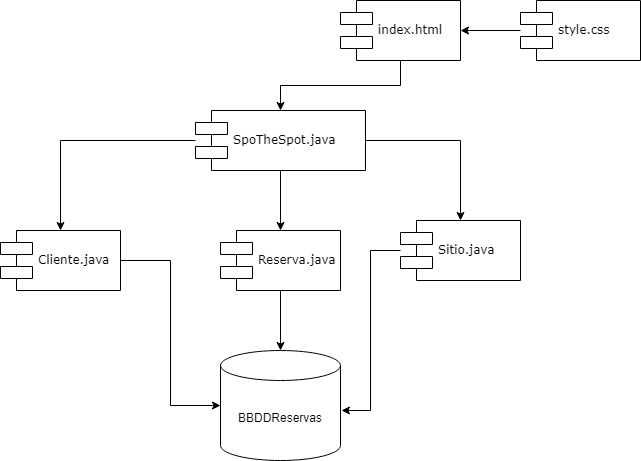

The diagram above was exported from draw.io. Its source (the exported page's mxGraphModel, read from the mxfile embedded in the PNG):
<mxGraphModel dx="989" dy="537" grid="1" gridSize="10" guides="1" tooltips="1" connect="1" arrows="1" fold="1" page="1" pageScale="1" pageWidth="1100" pageHeight="850" background="none" math="0" shadow="0">
  <root>
    <mxCell id="0" />
    <mxCell id="1" parent="0" />
    <mxCell id="oIdYZ7ZbfpahPkO8CRV0-4" style="edgeStyle=orthogonalEdgeStyle;rounded=0;orthogonalLoop=1;jettySize=auto;html=1;entryX=0.5;entryY=0;entryDx=0;entryDy=0;" edge="1" parent="1" source="39150e848f15840c-5" target="oIdYZ7ZbfpahPkO8CRV0-3">
      <mxGeometry relative="1" as="geometry" />
    </mxCell>
    <mxCell id="39150e848f15840c-5" value="index.html" style="shape=component;align=left;spacingLeft=36;rounded=0;shadow=0;comic=0;labelBackgroundColor=none;strokeWidth=1;fontFamily=Verdana;fontSize=12;html=1;" parent="1" vertex="1">
      <mxGeometry x="480" y="10" width="120" height="60" as="geometry" />
    </mxCell>
    <mxCell id="39150e848f15840c-7" value="Cliente.java" style="shape=component;align=left;spacingLeft=36;rounded=0;shadow=0;comic=0;labelBackgroundColor=none;strokeWidth=1;fontFamily=Verdana;fontSize=12;html=1;" parent="1" vertex="1">
      <mxGeometry x="140" y="240" width="120" height="60" as="geometry" />
    </mxCell>
    <mxCell id="39150e848f15840c-10" value="Sitio.java" style="shape=component;align=left;spacingLeft=36;rounded=0;shadow=0;comic=0;labelBackgroundColor=none;strokeWidth=1;fontFamily=Verdana;fontSize=12;html=1;" parent="1" vertex="1">
      <mxGeometry x="540" y="230" width="120" height="60" as="geometry" />
    </mxCell>
    <mxCell id="oIdYZ7ZbfpahPkO8CRV0-1" value="BBDDReservas" style="shape=cylinder3;whiteSpace=wrap;html=1;boundedLbl=1;backgroundOutline=1;size=15;" vertex="1" parent="1">
      <mxGeometry x="360" y="360" width="120" height="110" as="geometry" />
    </mxCell>
    <mxCell id="oIdYZ7ZbfpahPkO8CRV0-2" value="Reserva.java" style="shape=component;align=left;spacingLeft=36;rounded=0;shadow=0;comic=0;labelBackgroundColor=none;strokeWidth=1;fontFamily=Verdana;fontSize=12;html=1;" vertex="1" parent="1">
      <mxGeometry x="360" y="240" width="120" height="60" as="geometry" />
    </mxCell>
    <mxCell id="oIdYZ7ZbfpahPkO8CRV0-9" style="edgeStyle=orthogonalEdgeStyle;rounded=0;orthogonalLoop=1;jettySize=auto;html=1;entryX=0.5;entryY=0;entryDx=0;entryDy=0;" edge="1" parent="1" source="oIdYZ7ZbfpahPkO8CRV0-3" target="oIdYZ7ZbfpahPkO8CRV0-2">
      <mxGeometry relative="1" as="geometry" />
    </mxCell>
    <mxCell id="oIdYZ7ZbfpahPkO8CRV0-10" style="edgeStyle=orthogonalEdgeStyle;rounded=0;orthogonalLoop=1;jettySize=auto;html=1;entryX=0.5;entryY=0;entryDx=0;entryDy=0;" edge="1" parent="1" source="oIdYZ7ZbfpahPkO8CRV0-3" target="39150e848f15840c-10">
      <mxGeometry relative="1" as="geometry" />
    </mxCell>
    <mxCell id="oIdYZ7ZbfpahPkO8CRV0-11" style="edgeStyle=orthogonalEdgeStyle;rounded=0;orthogonalLoop=1;jettySize=auto;html=1;entryX=0.5;entryY=0;entryDx=0;entryDy=0;" edge="1" parent="1" source="oIdYZ7ZbfpahPkO8CRV0-3" target="39150e848f15840c-7">
      <mxGeometry relative="1" as="geometry" />
    </mxCell>
    <mxCell id="oIdYZ7ZbfpahPkO8CRV0-3" value="SpoTheSpot.java" style="shape=component;align=left;spacingLeft=36;rounded=0;shadow=0;comic=0;labelBackgroundColor=none;strokeWidth=1;fontFamily=Verdana;fontSize=12;html=1;" vertex="1" parent="1">
      <mxGeometry x="335" y="120" width="170" height="60" as="geometry" />
    </mxCell>
    <mxCell id="oIdYZ7ZbfpahPkO8CRV0-6" style="edgeStyle=orthogonalEdgeStyle;rounded=0;orthogonalLoop=1;jettySize=auto;html=1;entryX=1.008;entryY=0.545;entryDx=0;entryDy=0;entryPerimeter=0;" edge="1" parent="1" source="39150e848f15840c-10" target="oIdYZ7ZbfpahPkO8CRV0-1">
      <mxGeometry relative="1" as="geometry" />
    </mxCell>
    <mxCell id="oIdYZ7ZbfpahPkO8CRV0-7" style="edgeStyle=orthogonalEdgeStyle;rounded=0;orthogonalLoop=1;jettySize=auto;html=1;entryX=0.5;entryY=0;entryDx=0;entryDy=0;entryPerimeter=0;" edge="1" parent="1" source="oIdYZ7ZbfpahPkO8CRV0-2" target="oIdYZ7ZbfpahPkO8CRV0-1">
      <mxGeometry relative="1" as="geometry" />
    </mxCell>
    <mxCell id="oIdYZ7ZbfpahPkO8CRV0-8" style="edgeStyle=orthogonalEdgeStyle;rounded=0;orthogonalLoop=1;jettySize=auto;html=1;entryX=0;entryY=0.5;entryDx=0;entryDy=0;entryPerimeter=0;" edge="1" parent="1" source="39150e848f15840c-7" target="oIdYZ7ZbfpahPkO8CRV0-1">
      <mxGeometry relative="1" as="geometry" />
    </mxCell>
    <mxCell id="oIdYZ7ZbfpahPkO8CRV0-13" style="edgeStyle=orthogonalEdgeStyle;rounded=0;orthogonalLoop=1;jettySize=auto;html=1;entryX=1;entryY=0.5;entryDx=0;entryDy=0;" edge="1" parent="1" source="oIdYZ7ZbfpahPkO8CRV0-12" target="39150e848f15840c-5">
      <mxGeometry relative="1" as="geometry" />
    </mxCell>
    <mxCell id="oIdYZ7ZbfpahPkO8CRV0-12" value="style.css" style="shape=component;align=left;spacingLeft=36;rounded=0;shadow=0;comic=0;labelBackgroundColor=none;strokeWidth=1;fontFamily=Verdana;fontSize=12;html=1;" vertex="1" parent="1">
      <mxGeometry x="660" y="10" width="120" height="60" as="geometry" />
    </mxCell>
  </root>
</mxGraphModel>